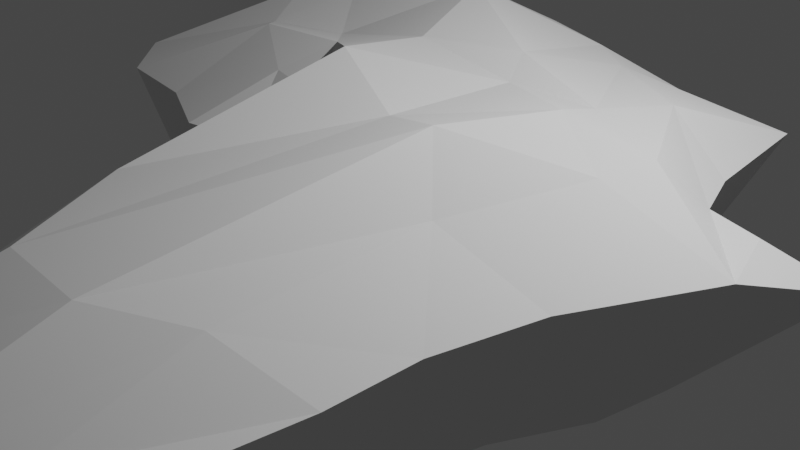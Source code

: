 # Source: Africa.blend  (saved by Blender 2.90.8; exported with 4.5.12 LTS)
import bpy
from mathutils import Matrix  # noqa: F401  (used for matrix-valued properties, if any)

bpy.ops.wm.read_factory_settings(use_empty=True)
scene = bpy.context.scene
scene.name = 'Scene'

# ---- collections
col_collection = bpy.data.collections.new('Collection'); scene.collection.children.link(col_collection)

# ---- world
world_world = bpy.data.worlds.new('World'); scene.world = world_world
world_world.use_nodes = True; world_world.node_tree.nodes.clear()
_N = world_world.node_tree.nodes; _L = world_world.node_tree.links
n0 = _N.new('ShaderNodeOutputWorld'); n0.name = 'World Output'; n0.location = (300, 300)
n1 = _N.new('ShaderNodeBackground'); n1.name = 'Background'; n1.location = (10, 300)
n1.inputs[0].default_value = (0.05088, 0.05088, 0.05088, 1.0)
_L.new(n1.outputs[0], n0.inputs[0])
n0.is_active_output = True
world_world.color = (0.05088, 0.05088, 0.05088)
world_world.use_sun_shadow = False
world_world.sun_shadow_jitter_overblur = 0.0

# ---- cameras
cam_camera = bpy.data.cameras.new('Camera')
cam_camera.clip_end = 100.0
cam_camera.ortho_scale = 7.314

# ---- lights
light_light = bpy.data.lights.new('Light', 'POINT')
light_light.transmission_factor = 0.0
light_light.energy = 1000.0
light_light.shadow_soft_size = 0.1
light_light.shadow_maximum_resolution = 0.006
light_light.use_absolute_resolution = True

# ---- meshes
me_plane = bpy.data.meshes.new('Plane')
me_plane.from_pydata([(-1.346, -0.8235, -1.091), (1.945, -2.819, -1.091), (-1.991, 2.54, -1.091), (1.862, 1.085, -1.091), (-0.3194, -2.883, -1.091), (-0.5204, 2.531, -1.091), (-3.391, 0.7844, -1.091), (2.626, -0.0413, -1.091), (-0.3559, 0.9867, -1.091), (-1.487, 2.659, -1.091), (-0.7958, -0.7256, -1.091), (-2.307, 0.9452, -1.091), (1.029, -4.226, -1.091), (0.8489, 2.269, -1.091), (1.334, 0.3255, -1.091), (2.021, 0.6555, -1.091), (-0.4118, 1.993, -1.091), (-3.142, 1.869, -1.091), (-2.175, 1.776, -1.091), (0.6715, 1.437, -1.091), (-3.173, 0.04501, -1.091), (2.169, -1.007, -1.091), (-0.08323, 0.3061, -1.091), (-1.99, 0.3002, -1.091), (1.169, -0.1987, -1.091), (-0.8032, -1.431, -1.091), (-1.088, 2.381, -1.091), (-1.509, 1.011, -1.091), (-1.514, 1.837, -1.091), (-1.285, 0.3974, -1.091), (-2.685, -0.4374, -1.091), (2.006, -1.744, -1.091), (0.127, -0.5495, -1.091), (-1.418, -0.1623, -1.091), (1.132, -1.148, -1.091), (-0.8022, -0.08221, -1.091), (-0.1018, 2.533, -1.091), (0.5818, 0.6022, -1.091), (0.09659, -4.007, -1.091), (0.26, 1.736, -1.091), (0.6303, 0.1646, -1.091), (0.6005, -1.003, -1.091), (1.487, -3.523, -1.091), (1.716, 2.115, -1.091), (1.883, 0.1503, -1.091), (1.411, 1.012, -1.091), (1.807, -0.3084, -1.091), (1.686, -1.021, -1.091), (-1.956, -0.5374, -1.091), (2.001, -2.366, -1.091), (-0.1871, -2.237, -1.091), (-0.9756, -0.451, -1.091), (0.9939, -3.168, -1.091), (-0.427, -0.5907, -1.091), (0.301, -3.133, -1.091), (1.562, -2.745, -1.091), (2.774, 0.8202, -1.091), (2.436, 0.5295, -1.091), (-2.83, -0.7298, 0.7903), (-1.955, -1.141, 0.7903), (2.113, -5.017, 0.7903), (2.771, -4.006, 0.7903), (2.88, 0.9832, 0.7903), (2.651, 1.6, 0.7903), (-2.158, 3.86, 0.7903), (-2.881, 3.689, 0.7903), (-1.175, -2.013, 0.7903), (-0.4807, -4.099, 0.7903), (-0.1681, 3.68, 0.7903), (-0.7693, 3.676, 0.7903), (-0.7553, 3.257, 1.252), (-4.533, 2.726, 0.7903), (-4.891, 1.168, 0.7903), (3.093, -1.405, 0.7903), (3.75, -0.01741, 0.7903), (-0.5055, 0.8045, 1.624), (-0.8982, 2.029, 1.864), (-3.361, 1.517, 1.473), (0.4827, 1.23, 1.599), (-1.584, 3.462, 0.7903), (-1.165, -1.0, 0.7903), (-2.594, 1.722, 1.55), (-3.022, 0.8267, 1.252), (-3.288, 2.946, 1.252), (0.1167, -5.712, 0.7903), (1.455, -6.027, 0.7903), (2.442, 3.079, 0.7903), (1.197, 3.3, 0.7903), (2.54, 0.6114, 1.252), (1.621, 0.9452, 1.383), (1.63, 0.4287, 1.509), (0.8002, 2.459, 1.252), (0.2094, 2.889, 1.252), (-2.338, 3.034, 1.252), (1.862, 1.849, 1.252), (-4.578, 0.1065, 0.7903), (2.858, -2.463, 0.7903), (-0.3206, -0.3977, 1.819), (-2.467, 0.3215, 1.441), (1.378, -0.9163, 1.649), (0.6847, 0.8089, 1.432), (2.431, -0.04733, 1.252), (-1.968, 0.9678, 1.3), (-1.215, 0.2638, 1.524), (-3.877, -0.5862, 0.7903), (2.851, -3.356, 0.7903), (-0.4327, -2.817, 1.252), (-1.565, -0.252, 1.252), (1.263, -4.153, 1.252), (-0.7772, -0.4527, 1.252), (1.944, -1.48, 1.173), (0.6728, -0.7454, 1.495), (0.2682, -4.103, 1.252), (1.966, -3.597, 1.096), (4.217, 1.067, 0.465), (3.476, 0.8023, 0.7903)], [], [(45, 43, 3, 15), (28, 26, 5, 16), (29, 27, 8, 22), (46, 44, 7, 21), (20, 6, 11, 23), (17, 2, 9, 18), (40, 37, 14, 24), (39, 36, 13, 19), (37, 39, 19, 14), (6, 17, 18, 11), (27, 28, 16, 8), (44, 45, 15, 7), (41, 40, 24, 34), (30, 20, 23, 33), (47, 46, 21, 31), (35, 29, 22, 32), (33, 23, 29, 35), (11, 18, 28, 27), (23, 11, 27, 29), (18, 9, 26, 28), (51, 33, 35, 53), (53, 35, 32, 50), (55, 47, 31, 49), (48, 30, 33, 51), (54, 41, 34, 52), (50, 32, 41, 54), (32, 22, 40, 41), (8, 16, 39, 37), (16, 5, 36, 39), (22, 8, 37, 40), (52, 34, 47, 55), (34, 24, 46, 47), (14, 19, 45, 44), (24, 14, 44, 46), (19, 13, 43, 45), (12, 52, 55, 42), (4, 50, 54, 38), (38, 54, 52, 12), (0, 48, 51, 10), (42, 55, 49, 1), (25, 53, 50, 4), (10, 51, 53, 25), (15, 57, 56, 7), (94, 62, 63, 86), (93, 70, 69, 79), (102, 75, 76, 81), (101, 73, 74, 88), (95, 82, 77, 72), (71, 83, 64, 65), (100, 90, 89, 78), (92, 91, 87, 68), (78, 89, 91, 92), (72, 77, 83, 71), (81, 76, 70, 93), (88, 74, 62, 94), (111, 99, 90, 100), (104, 98, 82, 95), (110, 96, 73, 101), (103, 97, 75, 102), (98, 103, 102, 82), (77, 81, 93, 83), (82, 102, 81, 77), (83, 93, 79, 64), (107, 109, 103, 98), (109, 106, 97, 103), (113, 105, 96, 110), (58, 107, 98, 104), (112, 108, 99, 111), (106, 112, 111, 97), (97, 111, 100, 75), (76, 78, 92, 70), (70, 92, 68, 69), (75, 100, 78, 76), (108, 113, 110, 99), (99, 110, 101, 90), (89, 88, 94, 91), (90, 101, 88, 89), (91, 94, 86, 87), (85, 60, 113, 108), (67, 84, 112, 106), (84, 85, 108, 112), (59, 80, 107, 58), (60, 61, 105, 113), (66, 67, 106, 109), (80, 66, 109, 107), (62, 74, 114, 115), (4, 38, 84, 67), (20, 30, 104, 95), (49, 31, 96, 105), (2, 17, 71, 65), (26, 9, 64, 79), (0, 10, 80, 59), (10, 25, 66, 80), (48, 0, 59, 58), (5, 26, 79, 69), (42, 1, 61, 60), (30, 48, 58, 104), (15, 3, 63, 62), (1, 49, 105, 61), (9, 2, 65, 64), (56, 57, 115, 114), (38, 12, 85, 84), (12, 42, 60, 85), (25, 4, 67, 66), (57, 15, 62, 115), (6, 20, 95, 72), (43, 13, 87, 86), (3, 43, 86, 63), (36, 5, 69, 68), (7, 56, 114, 74), (31, 21, 73, 96), (13, 36, 68, 87), (17, 6, 72, 71), (21, 7, 74, 73)])
_uv = me_plane.uv_layers.new(name='UVMap')
_uv.uv.foreach_set('vector', [0.875, 0.75, 0.875, 1.0, 1.0, 1.0, 1.0, 0.75, 0.375, 0.75, 0.375, 1.0, 0.5, 1.0, 0.5, 0.75, 0.375, 0.25, 0.375, 0.5, 0.5, 0.5, 0.5, 0.25, 0.875, 0.25, 0.875, 0.5, 1.0, 0.5, 1.0, 0.25, 0.0, 0.25, 0.0, 0.5, 0.25, 0.5, 0.25, 0.25, 0.0, 0.75, 0.0, 1.0, 0.25, 1.0, 0.25, 0.75, 0.625, 0.25, 0.625, 0.5, 0.75, 0.5, 0.75, 0.25, 0.625, 0.75, 0.625, 1.0, 0.75, 1.0, 0.75, 0.75, 0.625, 0.5, 0.625, 0.75, 0.75, 0.75, 0.75, 0.5, 0.0, 0.5, 0.0, 0.75, 0.25, 0.75, 0.25, 0.5, 0.375, 0.5, 0.375, 0.75, 0.5, 0.75, 0.5, 0.5, 0.875, 0.5, 0.875, 0.75, 1.0, 0.75, 1.0, 0.5, 0.625, 0.125, 0.625, 0.25, 0.75, 0.25, 0.75, 0.125, 0.0, 0.125, 0.0, 0.25, 0.25, 0.25, 0.25, 0.125, 0.875, 0.125, 0.875, 0.25, 1.0, 0.25, 1.0, 0.125, 0.375, 0.125, 0.375, 0.25, 0.5, 0.25, 0.5, 0.125, 0.25, 0.125, 0.25, 0.25, 0.375, 0.25, 0.375, 0.125, 0.25, 0.5, 0.25, 0.75, 0.375, 0.75, 0.375, 0.5, 0.25, 0.25, 0.25, 0.5, 0.375, 0.5, 0.375, 0.25, 0.25, 0.75, 0.25, 1.0, 0.375, 1.0, 0.375, 0.75, 0.25, 0.0625, 0.25, 0.125, 0.375, 0.125, 0.375, 0.0625, 0.375, 0.0625, 0.375, 0.125, 0.5, 0.125, 0.5, 0.0625, 0.875, 0.0625, 0.875, 0.125, 1.0, 0.125, 1.0, 0.0625, 0.0, 0.0625, 0.0, 0.125, 0.25, 0.125, 0.25, 0.0625, 0.625, 0.0625, 0.625, 0.125, 0.75, 0.125, 0.75, 0.0625, 0.5, 0.0625, 0.5, 0.125, 0.625, 0.125, 0.625, 0.0625, 0.5, 0.125, 0.5, 0.25, 0.625, 0.25, 0.625, 0.125, 0.5, 0.5, 0.5, 0.75, 0.625, 0.75, 0.625, 0.5, 0.5, 0.75, 0.5, 1.0, 0.625, 1.0, 0.625, 0.75, 0.5, 0.25, 0.5, 0.5, 0.625, 0.5, 0.625, 0.25, 0.75, 0.0625, 0.75, 0.125, 0.875, 0.125, 0.875, 0.0625, 0.75, 0.125, 0.75, 0.25, 0.875, 0.25, 0.875, 0.125, 0.75, 0.5, 0.75, 0.75, 0.875, 0.75, 0.875, 0.5, 0.75, 0.25, 0.75, 0.5, 0.875, 0.5, 0.875, 0.25, 0.75, 0.75, 0.75, 1.0, 0.875, 1.0, 0.875, 0.75, 0.75, 0.0, 0.75, 0.0625, 0.875, 0.0625, 0.875, 0.0, 0.5, 0.0, 0.5, 0.0625, 0.625, 0.0625, 0.625, 0.0, 0.625, 0.0, 0.625, 0.0625, 0.75, 0.0625, 0.75, 0.0, 0.0, 0.0, 0.0, 0.0625, 0.25, 0.0625, 0.25, 0.0, 0.875, 0.0, 0.875, 0.0625, 1.0, 0.0625, 1.0, 0.0, 0.375, 0.0, 0.375, 0.0625, 0.5, 0.0625, 0.5, 0.0, 0.25, 0.0, 0.25, 0.0625, 0.375, 0.0625, 0.375, 0.0, 1.0, 0.75, 1.0, 0.75, 1.0, 0.5, 1.0, 0.5, 0.875, 0.75, 1.0, 0.75, 1.0, 1.0, 0.875, 1.0, 0.375, 0.75, 0.5, 0.75, 0.5, 1.0, 0.375, 1.0, 0.375, 0.25, 0.5, 0.25, 0.5, 0.5, 0.375, 0.5, 0.875, 0.25, 1.0, 0.25, 1.0, 0.5, 0.875, 0.5, 0.0, 0.25, 0.25, 0.25, 0.25, 0.5, 0.0, 0.5, 0.0, 0.75, 0.25, 0.75, 0.25, 1.0, 0.0, 1.0, 0.625, 0.25, 0.75, 0.25, 0.75, 0.5, 0.625, 0.5, 0.625, 0.75, 0.75, 0.75, 0.75, 1.0, 0.625, 1.0, 0.625, 0.5, 0.75, 0.5, 0.75, 0.75, 0.625, 0.75, 0.0, 0.5, 0.25, 0.5, 0.25, 0.75, 0.0, 0.75, 0.375, 0.5, 0.5, 0.5, 0.5, 0.75, 0.375, 0.75, 0.875, 0.5, 1.0, 0.5, 1.0, 0.75, 0.875, 0.75, 0.625, 0.125, 0.75, 0.125, 0.75, 0.25, 0.625, 0.25, 0.0, 0.125, 0.25, 0.125, 0.25, 0.25, 0.0, 0.25, 0.875, 0.125, 1.0, 0.125, 1.0, 0.25, 0.875, 0.25, 0.375, 0.125, 0.5, 0.125, 0.5, 0.25, 0.375, 0.25, 0.25, 0.125, 0.375, 0.125, 0.375, 0.25, 0.25, 0.25, 0.25, 0.5, 0.375, 0.5, 0.375, 0.75, 0.25, 0.75, 0.25, 0.25, 0.375, 0.25, 0.375, 0.5, 0.25, 0.5, 0.25, 0.75, 0.375, 0.75, 0.375, 1.0, 0.25, 1.0, 0.25, 0.0625, 0.375, 0.0625, 0.375, 0.125, 0.25, 0.125, 0.375, 0.0625, 0.5, 0.0625, 0.5, 0.125, 0.375, 0.125, 0.875, 0.0625, 1.0, 0.0625, 1.0, 0.125, 0.875, 0.125, 0.0, 0.0625, 0.25, 0.0625, 0.25, 0.125, 0.0, 0.125, 0.625, 0.0625, 0.75, 0.0625, 0.75, 0.125, 0.625, 0.125, 0.5, 0.0625, 0.625, 0.0625, 0.625, 0.125, 0.5, 0.125, 0.5, 0.125, 0.625, 0.125, 0.625, 0.25, 0.5, 0.25, 0.5, 0.5, 0.625, 0.5, 0.625, 0.75, 0.5, 0.75, 0.5, 0.75, 0.625, 0.75, 0.625, 1.0, 0.5, 1.0, 0.5, 0.25, 0.625, 0.25, 0.625, 0.5, 0.5, 0.5, 0.75, 0.0625, 0.875, 0.0625, 0.875, 0.125, 0.75, 0.125, 0.75, 0.125, 0.875, 0.125, 0.875, 0.25, 0.75, 0.25, 0.75, 0.5, 0.875, 0.5, 0.875, 0.75, 0.75, 0.75, 0.75, 0.25, 0.875, 0.25, 0.875, 0.5, 0.75, 0.5, 0.75, 0.75, 0.875, 0.75, 0.875, 1.0, 0.75, 1.0, 0.75, 0.0, 0.875, 0.0, 0.875, 0.0625, 0.75, 0.0625, 0.5, 0.0, 0.625, 0.0, 0.625, 0.0625, 0.5, 0.0625, 0.625, 0.0, 0.75, 0.0, 0.75, 0.0625, 0.625, 0.0625, 0.0, 0.0, 0.25, 0.0, 0.25, 0.0625, 0.0, 0.0625, 0.875, 0.0, 1.0, 0.0, 1.0, 0.0625, 0.875, 0.0625, 0.375, 0.0, 0.5, 0.0, 0.5, 0.0625, 0.375, 0.0625, 0.25, 0.0, 0.375, 0.0, 0.375, 0.0625, 0.25, 0.0625, 1.0, 0.75, 1.0, 0.5, 1.0, 0.5, 1.0, 0.75, 0.5, 0.0, 0.625, 0.0, 0.625, 0.0, 0.5, 0.0, 0.0, 0.25, 0.0, 0.125, 0.0, 0.125, 0.0, 0.25, 1.0, 0.0625, 1.0, 0.125, 1.0, 0.125, 1.0, 0.0625, 0.0, 1.0, 0.0, 0.75, 0.0, 0.75, 0.0, 1.0, 0.375, 1.0, 0.25, 1.0, 0.25, 1.0, 0.375, 1.0, 0.0, 0.0, 0.25, 0.0, 0.25, 0.0, 0.0, 0.0, 0.25, 0.0, 0.375, 0.0, 0.375, 0.0, 0.25, 0.0, 0.0, 0.0625, 0.0, 0.0, 0.0, 0.0, 0.0, 0.0625, 0.5, 1.0, 0.375, 1.0, 0.375, 1.0, 0.5, 1.0, 0.875, 0.0, 1.0, 0.0, 1.0, 0.0, 0.875, 0.0, 0.0, 0.125, 0.0, 0.0625, 0.0, 0.0625, 0.0, 0.125, 1.0, 0.75, 1.0, 1.0, 1.0, 1.0, 1.0, 0.75, 1.0, 0.0, 1.0, 0.0625, 1.0, 0.0625, 1.0, 0.0, 0.25, 1.0, 0.0, 1.0, 0.0, 1.0, 0.25, 1.0, 1.0, 0.5, 1.0, 0.75, 1.0, 0.75, 1.0, 0.5, 0.625, 0.0, 0.75, 0.0, 0.75, 0.0, 0.625, 0.0, 0.75, 0.0, 0.875, 0.0, 0.875, 0.0, 0.75, 0.0, 0.375, 0.0, 0.5, 0.0, 0.5, 0.0, 0.375, 0.0, 1.0, 0.75, 1.0, 0.75, 1.0, 0.75, 1.0, 0.75, 0.0, 0.5, 0.0, 0.25, 0.0, 0.25, 0.0, 0.5, 0.875, 1.0, 0.75, 1.0, 0.75, 1.0, 0.875, 1.0, 1.0, 1.0, 0.875, 1.0, 0.875, 1.0, 1.0, 1.0, 0.625, 1.0, 0.5, 1.0, 0.5, 1.0, 0.625, 1.0, 1.0, 0.5, 1.0, 0.5, 1.0, 0.5, 1.0, 0.5, 1.0, 0.125, 1.0, 0.25, 1.0, 0.25, 1.0, 0.125, 0.75, 1.0, 0.625, 1.0, 0.625, 1.0, 0.75, 1.0, 0.0, 0.75, 0.0, 0.5, 0.0, 0.5, 0.0, 0.75, 1.0, 0.25, 1.0, 0.5, 1.0, 0.5, 1.0, 0.25])
me_plane.use_remesh_fix_poles = True
me_plane.use_remesh_preserve_attributes = False
me_plane.use_mirror_vertex_groups = False
me_plane.update()

# ---- objects
ob_light = bpy.data.objects.new('Light', light_light)
ob_camera = bpy.data.objects.new('Camera', cam_camera)
ob_plane = bpy.data.objects.new('Plane', me_plane)

# ---- transforms, parenting, visibility, modifiers, constraints
ob_light.location = (4.076, 1.005, 5.904)
ob_light.rotation_euler = (0.6503, 0.05522, 1.866)
ob_light.lock_rotations_4d = False
ob_light.empty_display_type = 'ARROWS'
ob_light.color = (0.0, 0.0, 0.0, 0.0)
ob_light.lineart.crease_threshold = 0.0
ob_camera.location = (7.359, -6.926, 4.958)
ob_camera.rotation_euler = (1.109, 0.0, 0.8149)
ob_camera.lock_rotations_4d = False
ob_camera.empty_display_type = 'ARROWS'
ob_camera.color = (0.0, 0.0, 0.0, 0.0)
ob_camera.display_type = 'WIRE'
ob_camera.lineart.crease_threshold = 0.0
ob_plane.location = (0.0, 0.0, 0.0)
ob_plane.lineart.crease_threshold = 0.0

# ---- collection membership
col_collection.objects.link(ob_light)
col_collection.objects.link(ob_camera)
col_collection.objects.link(ob_plane)

# ---- scene / render settings (as saved in the file)
scene.camera = ob_camera
scene.frame_start = 1; scene.frame_end = 250; scene.frame_set(1)
scene.render.engine = 'BLENDER_EEVEE_NEXT'
scene.cycles.use_denoising = False
scene.cycles.samples = 128
scene.cycles.sampling_pattern = 'TABULATED_SOBOL'
scene.cycles.use_adaptive_sampling = False
scene.cycles.use_light_tree = False
scene.view_settings.view_transform = 'Filmic'
bpy.context.view_layer.update()
